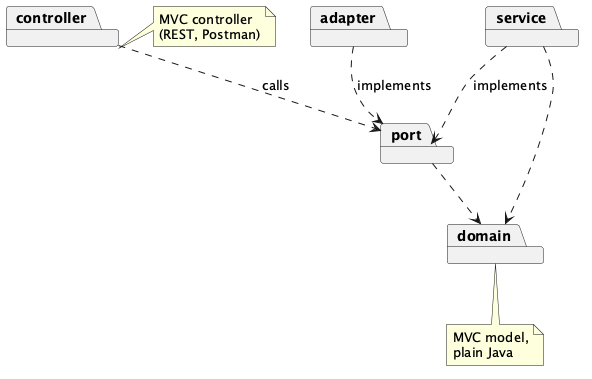

The diagram above was rendered by PlantUML. Its source (embedded in the PNG):
@startuml package-diagram
' Bootstrap draft, GenAI prompt #6 and #7. Report §5.
!include ../style.iuml
skinparam packageStyle folder

package controller
package service
package port
package adapter
package domain

controller ..> port : calls
service ..> port : implements
adapter ..> port : implements
service ..> domain
port ..> domain

note right of controller : MVC controller\n(REST, Postman)
note bottom of domain : MVC model,\nplain Java
@enduml